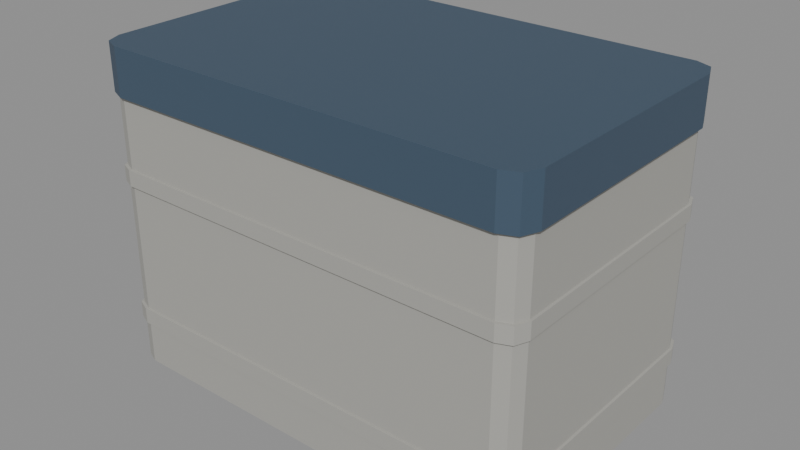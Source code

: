 # Source: storage_bin.blend  (saved by Blender 4.0.36; exported with 4.5.12 LTS)
import bpy
from mathutils import Matrix  # noqa: F401  (used for matrix-valued properties, if any)

bpy.ops.wm.read_factory_settings(use_empty=True)
scene = bpy.context.scene
scene.name = 'Scene'

# ---- materials (node trees are filled in below, after node groups)
mat_prop_storage_bin_body = bpy.data.materials.new('Prop_storage_bin_body')
mat_prop_storage_bin_body.use_transparent_shadow = False
mat_prop_storage_bin_body.diffuse_color = (0.4, 0.395, 0.365, 1.0)
mat_prop_storage_bin_lid = bpy.data.materials.new('Prop_storage_bin_lid')
mat_prop_storage_bin_lid.use_transparent_shadow = False
mat_prop_storage_bin_lid.diffuse_color = (0.055, 0.09, 0.135, 1.0)
mat_prop_storage_bin_label = bpy.data.materials.new('Prop_storage_bin_label')
mat_prop_storage_bin_label.use_transparent_shadow = False
mat_prop_storage_bin_label.diffuse_color = (0.6, 0.565, 0.46, 1.0)

# ---- material node trees
mat_prop_storage_bin_body.use_nodes = True; mat_prop_storage_bin_body.node_tree.nodes.clear()
_N = mat_prop_storage_bin_body.node_tree.nodes; _L = mat_prop_storage_bin_body.node_tree.links
n0 = _N.new('ShaderNodeBsdfPrincipled'); n0.name = 'Principled BSDF'; n0.location = (10, 300)
n0.inputs[0].default_value = (0.4, 0.395, 0.365, 1.0)
n0.inputs[2].default_value = 0.62
n0.inputs[3].default_value = 1.45
n1 = _N.new('ShaderNodeOutputMaterial'); n1.name = 'Material Output'; n1.location = (300, 300)
_L.new(n0.outputs[0], n1.inputs[0])
n1.is_active_output = True
mat_prop_storage_bin_lid.use_nodes = True; mat_prop_storage_bin_lid.node_tree.nodes.clear()
_N = mat_prop_storage_bin_lid.node_tree.nodes; _L = mat_prop_storage_bin_lid.node_tree.links
n0 = _N.new('ShaderNodeBsdfPrincipled'); n0.name = 'Principled BSDF'; n0.location = (10, 300)
n0.inputs[0].default_value = (0.055, 0.09, 0.135, 1.0)
n0.inputs[2].default_value = 0.58
n0.inputs[3].default_value = 1.45
n1 = _N.new('ShaderNodeOutputMaterial'); n1.name = 'Material Output'; n1.location = (300, 300)
_L.new(n0.outputs[0], n1.inputs[0])
n1.is_active_output = True
mat_prop_storage_bin_label.use_nodes = True; mat_prop_storage_bin_label.node_tree.nodes.clear()
_N = mat_prop_storage_bin_label.node_tree.nodes; _L = mat_prop_storage_bin_label.node_tree.links
n0 = _N.new('ShaderNodeBsdfPrincipled'); n0.name = 'Principled BSDF'; n0.location = (10, 300)
n0.inputs[0].default_value = (0.6, 0.565, 0.46, 1.0)
n0.inputs[2].default_value = 0.85
n0.inputs[3].default_value = 1.45
n1 = _N.new('ShaderNodeOutputMaterial'); n1.name = 'Material Output'; n1.location = (300, 300)
_L.new(n0.outputs[0], n1.inputs[0])
n1.is_active_output = True

# ---- meshes
me_storage_bin_mesh = bpy.data.meshes.new('storage_bin_Mesh')
me_storage_bin_mesh.from_pydata([(0.273, 0.15, 0.035), (0.275, 0.147, 0.142), (0.273, 0.15, -0.145), (0.065, 0.175, -0.07), (-0.065, 0.175, -0.07), (0.2668, 0.1668, 0.142), (0.247, 0.175, 0.142), (0.2663, 0.1663, 0.035), (-0.247, 0.175, 0.142), (0.065, 0.175, 0.0), (-0.065, 0.175, 0.0), (0.27, 0.148, -0.2), (-0.2668, 0.1668, 0.142), (0.2663, 0.1663, -0.145), (0.25, 0.173, 0.035), (-0.275, 0.147, 0.142), (-0.25, 0.173, 0.035), (-0.275, -0.147, 0.142), (0.2636, 0.1636, -0.2), (-0.2668, -0.1668, 0.142), (0.248, 0.17, -0.2), (-0.247, -0.175, 0.142), (-0.2663, 0.1663, 0.035), (0.247, -0.175, 0.142), (-0.273, 0.15, 0.035), (0.2668, -0.1668, 0.142), (0.275, -0.147, 0.142), (0.25, 0.173, -0.145), (-0.25, 0.173, -0.145), (0.275, 0.147, 0.2), (0.2668, 0.1668, 0.2), (-0.273, -0.15, 0.035), (0.247, 0.175, 0.2), (-0.2663, -0.1663, 0.035), (-0.248, 0.17, -0.2), (-0.247, 0.175, 0.2), (-0.2636, 0.1636, -0.2), (-0.2668, 0.1668, 0.2), (-0.275, 0.147, 0.2), (-0.25, -0.173, 0.035), (-0.275, -0.147, 0.2), (-0.2663, 0.1663, -0.145), (-0.2668, -0.1668, 0.2), (0.25, -0.173, 0.035), (-0.247, -0.175, 0.2), (-0.27, 0.148, -0.2), (0.2663, -0.1663, 0.035), (0.247, -0.175, 0.2), (-0.273, 0.15, -0.145), (0.2668, -0.1668, 0.2), (0.273, -0.15, 0.035), (0.275, -0.147, 0.2), (-0.273, -0.15, -0.145), (0.273, 0.15, 0.055), (-0.27, -0.148, -0.2), (0.2663, 0.1663, 0.055), (0.25, 0.173, 0.055), (-0.2663, -0.1663, -0.145), (-0.2636, -0.1636, -0.2), (-0.25, 0.173, 0.055), (-0.2663, 0.1663, 0.055), (-0.25, -0.173, -0.145), (-0.248, -0.17, -0.2), (-0.273, 0.15, 0.055), (-0.273, -0.15, 0.055), (0.248, -0.17, -0.2), (0.25, -0.173, -0.145), (-0.2663, -0.1663, 0.055), (-0.25, -0.173, 0.055), (0.2636, -0.1636, -0.2), (0.2663, -0.1663, -0.145), (0.25, -0.173, 0.055), (0.2663, -0.1663, 0.055), (0.27, -0.148, -0.2), (0.273, -0.15, -0.145), (0.273, -0.15, 0.055), (0.273, 0.15, -0.125), (0.2663, 0.1663, -0.125), (0.25, 0.173, -0.125), (-0.25, 0.173, -0.125), (-0.2663, 0.1663, -0.125), (-0.273, 0.15, -0.125), (-0.273, -0.15, -0.125), (-0.2663, -0.1663, -0.125), (-0.25, -0.173, -0.125), (0.25, -0.173, -0.125), (0.2663, -0.1663, -0.125), (0.273, -0.15, -0.125), (0.2636, 0.1636, -0.145), (0.2636, 0.1636, -0.125), (0.27, 0.1481, -0.145), (0.27, 0.148, -0.145), (0.27, 0.148, -0.125), (0.248, 0.17, -0.145), (0.248, 0.17, -0.125), (-0.248, 0.17, -0.125), (-0.248, 0.17, -0.145), (-0.2636, 0.1636, -0.145), (-0.2636, 0.1636, -0.125), (-0.27, 0.148, -0.145), (-0.27, 0.148, -0.125), (-0.27, -0.148, -0.145), (-0.27, -0.148, -0.125), (-0.2636, -0.1636, -0.125), (-0.2636, -0.1636, -0.145), (-0.248, -0.17, -0.145), (-0.248, -0.17, -0.125), (0.248, -0.17, -0.145), (0.248, -0.17, -0.125), (0.2636, -0.1636, -0.145), (0.2636, -0.1636, -0.125), (0.27, -0.1481, -0.125), (0.27, -0.148, -0.145), (0.27, -0.148, -0.125), (0.2636, 0.1636, 0.035), (0.2636, 0.1636, 0.055), (0.27, 0.1481, 0.035), (0.27, 0.148, 0.035), (0.27, 0.148, 0.055), (0.248, 0.17, 0.035), (0.248, 0.17, 0.055), (-0.248, 0.17, 0.035), (-0.248, 0.17, 0.055), (-0.2636, 0.1636, 0.035), (-0.2636, 0.1636, 0.055), (-0.27, 0.148, 0.035), (-0.27, 0.148, 0.055), (-0.27, -0.148, 0.035), (-0.27, -0.148, 0.055), (-0.2636, -0.1636, 0.035), (-0.2636, -0.1636, 0.055), (-0.248, -0.17, 0.035), (-0.248, -0.17, 0.055), (0.248, -0.17, 0.035), (0.248, -0.17, 0.055), (0.2636, -0.1636, 0.035), (0.2636, -0.1636, 0.055), (0.27, -0.148, 0.035), (0.27, -0.148, 0.035), (0.27, -0.148, 0.055), (0.27, -0.1481, 0.055), (0.2636, 0.1636, 0.142), (0.27, 0.148, 0.142), (0.248, 0.17, 0.142), (-0.248, 0.17, 0.142), (-0.2636, 0.1636, 0.142), (-0.27, 0.148, 0.142), (-0.27, -0.148, 0.142), (-0.2636, -0.1636, 0.142), (-0.248, -0.17, 0.142), (0.248, -0.17, 0.142), (0.2636, -0.1636, 0.142), (0.27, -0.148, 0.142), (-0.065, 0.17, -0.07), (0.065, 0.17, -0.07), (0.065, 0.17, 0.0), (-0.065, 0.17, 0.0)], [], [(142, 115, 141), (89, 114, 116), (18, 88, 90), (89, 119, 114), (115, 143, 141), (18, 93, 88), (94, 95, 154), (156, 119, 155), (120, 144, 143), (20, 96, 93), (95, 123, 121), (144, 124, 145), (34, 97, 96), (123, 100, 125), (124, 146, 145), (36, 99, 97), (100, 127, 125), (126, 147, 146), (45, 101, 99), (102, 129, 127), (128, 148, 147), (54, 104, 101), (148, 132, 149), (129, 106, 131), (104, 62, 105), (149, 134, 150), (131, 108, 133), (105, 65, 107), (150, 136, 151), (133, 110, 135), (107, 69, 109), (151, 136, 140), (113, 138, 137), (109, 73, 112), (152, 118, 142), (138, 92, 117), (112, 11, 91), (62, 54, 34), (2, 77, 76), (13, 78, 77), (27, 79, 78), (28, 80, 79), (41, 81, 80), (48, 82, 81), (52, 83, 82), (57, 84, 83), (61, 85, 84), (66, 86, 85), (70, 87, 86), (74, 76, 87), (88, 93, 27), (104, 105, 61), (76, 77, 89), (82, 83, 103), (0, 55, 53), (7, 56, 55), (14, 59, 56), (16, 60, 59), (22, 63, 60), (24, 64, 63), (31, 67, 64), (33, 68, 67), (39, 71, 68), (43, 72, 71), (46, 75, 72), (50, 53, 75), (31, 24, 127), (0, 50, 138), (68, 71, 132), (56, 59, 120), (1, 30, 29), (5, 32, 30), (6, 35, 32), (8, 37, 35), (12, 38, 37), (15, 40, 38), (17, 42, 40), (19, 44, 42), (21, 47, 44), (23, 49, 47), (25, 51, 49), (26, 29, 51), (23, 21, 150), (144, 8, 6), (47, 51, 32), (3, 155, 154), (3, 10, 9), (10, 153, 156), (153, 3, 154), (155, 10, 156), (142, 118, 115), (116, 117, 92), (92, 89, 116), (90, 91, 11), (11, 18, 90), (89, 94, 119), (115, 120, 143), (18, 20, 93), (154, 155, 119), (95, 121, 153), (121, 156, 153), (154, 119, 94), (95, 153, 154), (156, 121, 119), (120, 122, 144), (20, 34, 96), (95, 98, 123), (144, 122, 124), (34, 36, 97), (123, 98, 100), (124, 126, 146), (36, 45, 99), (100, 102, 127), (126, 128, 147), (45, 54, 101), (102, 103, 129), (128, 130, 148), (54, 58, 104), (148, 130, 132), (129, 103, 106), (104, 58, 62), (149, 132, 134), (131, 106, 108), (105, 62, 65), (150, 134, 136), (133, 108, 110), (107, 65, 69), (139, 152, 140), (152, 151, 140), (137, 135, 111), (135, 110, 111), (111, 113, 137), (109, 69, 73), (152, 139, 118), (138, 113, 92), (112, 73, 11), (11, 73, 65), (73, 69, 65), (65, 62, 20), (11, 65, 20), (62, 58, 54), (54, 45, 34), (45, 36, 34), (34, 20, 62), (20, 18, 11), (2, 13, 77), (13, 27, 78), (27, 28, 79), (28, 41, 80), (41, 48, 81), (48, 52, 82), (52, 57, 83), (57, 61, 84), (61, 66, 85), (66, 70, 86), (70, 74, 87), (74, 2, 76), (93, 96, 28), (13, 2, 88), (2, 90, 88), (93, 28, 27), (13, 88, 27), (91, 90, 2), (41, 28, 97), (28, 96, 97), (91, 2, 74), (112, 91, 74), (48, 41, 97), (48, 97, 99), (112, 74, 109), (74, 70, 109), (52, 48, 99), (52, 99, 101), (109, 70, 66), (107, 109, 66), (57, 52, 104), (52, 101, 104), (107, 66, 105), (66, 61, 105), (57, 104, 61), (113, 111, 87), (78, 79, 95), (78, 95, 94), (113, 87, 76), (92, 113, 76), (77, 78, 89), (78, 94, 89), (89, 92, 76), (98, 95, 79), (86, 87, 110), (87, 111, 110), (98, 79, 80), (100, 98, 81), (98, 80, 81), (85, 86, 110), (85, 110, 108), (102, 100, 81), (84, 85, 108), (84, 108, 106), (102, 81, 82), (84, 106, 103), (103, 102, 82), (83, 84, 103), (0, 7, 55), (7, 14, 56), (14, 16, 59), (16, 22, 60), (22, 24, 63), (24, 31, 64), (31, 33, 67), (33, 39, 68), (39, 43, 71), (43, 46, 72), (46, 50, 75), (50, 0, 53), (135, 137, 50), (7, 0, 114), (0, 116, 114), (135, 50, 46), (133, 135, 43), (135, 46, 43), (14, 7, 114), (14, 114, 119), (131, 133, 43), (16, 14, 119), (16, 119, 121), (131, 43, 39), (129, 131, 39), (22, 16, 123), (16, 121, 123), (129, 39, 33), (127, 129, 31), (129, 33, 31), (24, 22, 123), (24, 123, 125), (24, 125, 127), (117, 116, 0), (50, 137, 138), (138, 117, 0), (130, 128, 64), (72, 75, 136), (75, 140, 136), (130, 64, 67), (132, 130, 68), (130, 67, 68), (71, 72, 136), (71, 136, 134), (71, 134, 132), (139, 140, 75), (63, 64, 128), (63, 128, 126), (139, 75, 53), (118, 139, 53), (60, 63, 124), (63, 126, 124), (118, 53, 115), (53, 55, 115), (59, 60, 124), (59, 124, 122), (115, 55, 56), (59, 122, 120), (120, 115, 56), (1, 5, 30), (5, 6, 32), (6, 8, 35), (8, 12, 37), (12, 15, 38), (15, 17, 40), (17, 19, 42), (19, 21, 44), (21, 23, 47), (23, 25, 49), (25, 26, 51), (26, 1, 29), (142, 141, 5), (15, 12, 146), (12, 145, 146), (142, 5, 1), (152, 142, 1), (17, 15, 146), (17, 146, 147), (152, 1, 26), (151, 152, 25), (152, 26, 25), (19, 17, 147), (19, 147, 148), (150, 151, 25), (21, 19, 149), (19, 148, 149), (150, 25, 23), (21, 149, 150), (144, 145, 12), (6, 5, 143), (5, 141, 143), (144, 12, 8), (6, 143, 144), (47, 49, 51), (51, 29, 32), (29, 30, 32), (32, 35, 47), (35, 37, 38), (38, 40, 44), (40, 42, 44), (44, 47, 35), (38, 44, 35), (3, 9, 155), (3, 4, 10), (10, 4, 153), (153, 4, 3), (155, 9, 10)])
me_storage_bin_mesh.polygons.foreach_set('material_index', [0, 0, 0, 0, 0, 0, 0, 0, 0, 0, 0, 0, 0, 0, 0, 0, 0, 0, 0, 0, 0, 0, 0, 0, 0, 0, 0, 0, 0, 0, 0, 0, 0, 0, 0, 0, 0, 0, 0, 0, 0, 0, 0, 0, 0, 0, 0, 0, 0, 0, 0, 0, 0, 0, 0, 0, 0, 0, 0, 0, 0, 0, 0, 0, 0, 0, 0, 0, 0, 0, 1, 1, 1, 1, 1, 1, 1, 1, 1, 1, 1, 1, 1, 1, 1, 2, 2, 2, 2, 2, 0, 0, 0, 0, 0, 0, 0, 0, 0, 0, 0, 0, 0, 0, 0, 0, 0, 0, 0, 0, 0, 0, 0, 0, 0, 0, 0, 0, 0, 0, 0, 0, 0, 0, 0, 0, 0, 0, 0, 0, 0, 0, 0, 0, 0, 0, 0, 0, 0, 0, 0, 0, 0, 0, 0, 0, 0, 0, 0, 0, 0, 0, 0, 0, 0, 0, 0, 0, 0, 0, 0, 0, 0, 0, 0, 0, 0, 0, 0, 0, 0, 0, 0, 0, 0, 0, 0, 0, 0, 0, 0, 0, 0, 0, 0, 0, 0, 0, 0, 0, 0, 0, 0, 0, 0, 0, 0, 0, 0, 0, 0, 0, 0, 0, 0, 0, 0, 0, 0, 0, 0, 0, 0, 0, 0, 0, 0, 0, 0, 0, 0, 0, 0, 0, 0, 0, 0, 0, 0, 0, 0, 0, 0, 0, 0, 0, 0, 0, 0, 0, 0, 0, 0, 0, 0, 0, 0, 0, 0, 0, 0, 0, 0, 0, 0, 0, 0, 0, 0, 0, 0, 0, 1, 1, 1, 1, 1, 1, 1, 1, 1, 1, 1, 1, 1, 1, 1, 1, 1, 1, 1, 1, 1, 1, 1, 1, 1, 1, 1, 1, 1, 1, 1, 1, 1, 1, 1, 1, 1, 1, 1, 1, 1, 1, 1, 2, 2, 2, 2, 2])
me_storage_bin_mesh.materials.append(mat_prop_storage_bin_body)
me_storage_bin_mesh.materials.append(mat_prop_storage_bin_lid)
me_storage_bin_mesh.materials.append(mat_prop_storage_bin_label)
me_storage_bin_mesh.update()

# ---- objects
ob_storage_bin = bpy.data.objects.new('storage_bin', me_storage_bin_mesh)

# ---- transforms, parenting, visibility, modifiers, constraints
ob_storage_bin.location = (0.0, 0.0, 0.0)

# ---- collection membership
scene.collection.objects.link(ob_storage_bin)

# ---- scene / render settings (as saved in the file)
scene.frame_start = 1; scene.frame_end = 250; scene.frame_set(1)
scene.render.engine = 'BLENDER_EEVEE_NEXT'
scene.cycles.sampling_pattern = 'TABULATED_SOBOL'
bpy.context.view_layer.update()

# ---- added for rendering (the .blend has no active camera and no usable light): camera, sun + grey world if the file has none
cam_auto = bpy.data.cameras.new('AutoCamera')
cam_auto.lens = 50.0
cam_auto.sensor_width = 36.0
cam_auto.clip_end = 1000.0
ob_auto_camera = bpy.data.objects.new('AutoCamera', cam_auto)
scene.collection.objects.link(ob_auto_camera)
ob_auto_camera.location = (0.707661, -0.849193, 0.566129)
ob_auto_camera.rotation_euler = (1.09748, -7.21219e-08, 0.694738)
scene.camera = ob_auto_camera
light_auto_sun = bpy.data.lights.new('AutoSun', 'SUN')
light_auto_sun.energy = 3.0
light_auto_sun.angle = 0.0523599
ob_auto_sun = bpy.data.objects.new('AutoSun', light_auto_sun)
scene.collection.objects.link(ob_auto_sun)
ob_auto_sun.rotation_euler = (0.872665, 0.174533, 0.523599)
if scene.world is None:
    world_auto = bpy.data.worlds.new('AutoWorld')
    world_auto.color = (0.3, 0.3, 0.3)
    scene.world = world_auto
bpy.context.view_layer.update()

